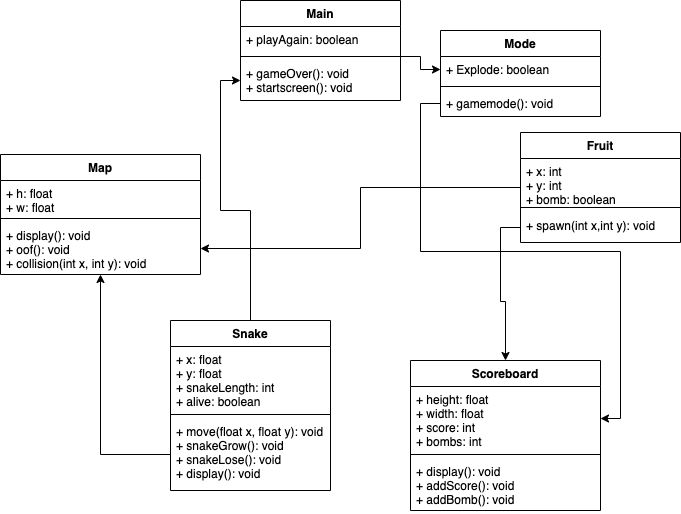

The diagram above was exported from draw.io. Its source (the exported page's mxGraphModel, read from the mxfile embedded in the PNG):
<mxGraphModel dx="864" dy="1044" grid="1" gridSize="10" guides="1" tooltips="1" connect="1" arrows="1" fold="1" page="1" pageScale="1" pageWidth="850" pageHeight="1100" math="0" shadow="0">
  <root>
    <mxCell id="0" />
    <mxCell id="1" parent="0" />
    <mxCell id="SyPIYOAXFXJpDMY5I4kG-11" style="edgeStyle=orthogonalEdgeStyle;rounded=0;orthogonalLoop=1;jettySize=auto;html=1;" parent="1" source="yStrcdZLbQSMB_OWbxXJ-5" target="SyPIYOAXFXJpDMY5I4kG-10" edge="1">
      <mxGeometry relative="1" as="geometry" />
    </mxCell>
    <mxCell id="yStrcdZLbQSMB_OWbxXJ-5" value="Snake" style="swimlane;fontStyle=1;align=center;verticalAlign=top;childLayout=stackLayout;horizontal=1;startSize=26;horizontalStack=0;resizeParent=1;resizeParentMax=0;resizeLast=0;collapsible=1;marginBottom=0;" parent="1" vertex="1">
      <mxGeometry x="300" y="630" width="160" height="170" as="geometry" />
    </mxCell>
    <mxCell id="yStrcdZLbQSMB_OWbxXJ-6" value="+ x: float&#10;+ y: float&#10;+ snakeLength: int&#10;+ alive: boolean" style="text;strokeColor=none;fillColor=none;align=left;verticalAlign=top;spacingLeft=4;spacingRight=4;overflow=hidden;rotatable=0;points=[[0,0.5],[1,0.5]];portConstraint=eastwest;" parent="yStrcdZLbQSMB_OWbxXJ-5" vertex="1">
      <mxGeometry y="26" width="160" height="64" as="geometry" />
    </mxCell>
    <mxCell id="yStrcdZLbQSMB_OWbxXJ-7" value="" style="line;strokeWidth=1;fillColor=none;align=left;verticalAlign=middle;spacingTop=-1;spacingLeft=3;spacingRight=3;rotatable=0;labelPosition=right;points=[];portConstraint=eastwest;" parent="yStrcdZLbQSMB_OWbxXJ-5" vertex="1">
      <mxGeometry y="90" width="160" height="8" as="geometry" />
    </mxCell>
    <mxCell id="yStrcdZLbQSMB_OWbxXJ-8" value="+ move(float x, float y): void&#10;+ snakeGrow(): void&#10;+ snakeLose(): void&#10;+ display(): void" style="text;strokeColor=none;fillColor=none;align=left;verticalAlign=top;spacingLeft=4;spacingRight=4;overflow=hidden;rotatable=0;points=[[0,0.5],[1,0.5]];portConstraint=eastwest;" parent="yStrcdZLbQSMB_OWbxXJ-5" vertex="1">
      <mxGeometry y="98" width="160" height="72" as="geometry" />
    </mxCell>
    <mxCell id="rGiC9XFL9B66qIKgiDgD-1" value="Map" style="swimlane;fontStyle=1;align=center;verticalAlign=top;childLayout=stackLayout;horizontal=1;startSize=26;horizontalStack=0;resizeParent=1;resizeParentMax=0;resizeLast=0;collapsible=1;marginBottom=0;" parent="1" vertex="1">
      <mxGeometry x="130" y="464" width="200" height="120" as="geometry" />
    </mxCell>
    <mxCell id="rGiC9XFL9B66qIKgiDgD-2" value="+ h: float&#10;+ w: float" style="text;strokeColor=none;fillColor=none;align=left;verticalAlign=top;spacingLeft=4;spacingRight=4;overflow=hidden;rotatable=0;points=[[0,0.5],[1,0.5]];portConstraint=eastwest;" parent="rGiC9XFL9B66qIKgiDgD-1" vertex="1">
      <mxGeometry y="26" width="200" height="34" as="geometry" />
    </mxCell>
    <mxCell id="rGiC9XFL9B66qIKgiDgD-3" value="" style="line;strokeWidth=1;fillColor=none;align=left;verticalAlign=middle;spacingTop=-1;spacingLeft=3;spacingRight=3;rotatable=0;labelPosition=right;points=[];portConstraint=eastwest;" parent="rGiC9XFL9B66qIKgiDgD-1" vertex="1">
      <mxGeometry y="60" width="200" height="8" as="geometry" />
    </mxCell>
    <mxCell id="rGiC9XFL9B66qIKgiDgD-4" value="+ display(): void&#10;+ oof(): void&#10;+ collision(int x, int y): void" style="text;strokeColor=none;fillColor=none;align=left;verticalAlign=top;spacingLeft=4;spacingRight=4;overflow=hidden;rotatable=0;points=[[0,0.5],[1,0.5]];portConstraint=eastwest;" parent="rGiC9XFL9B66qIKgiDgD-1" vertex="1">
      <mxGeometry y="68" width="200" height="52" as="geometry" />
    </mxCell>
    <mxCell id="rGiC9XFL9B66qIKgiDgD-14" value="Mode" style="swimlane;fontStyle=1;align=center;verticalAlign=top;childLayout=stackLayout;horizontal=1;startSize=26;horizontalStack=0;resizeParent=1;resizeParentMax=0;resizeLast=0;collapsible=1;marginBottom=0;" parent="1" vertex="1">
      <mxGeometry x="570" y="340" width="160" height="86" as="geometry" />
    </mxCell>
    <mxCell id="rGiC9XFL9B66qIKgiDgD-15" value="+ Explode: boolean" style="text;strokeColor=none;fillColor=none;align=left;verticalAlign=top;spacingLeft=4;spacingRight=4;overflow=hidden;rotatable=0;points=[[0,0.5],[1,0.5]];portConstraint=eastwest;" parent="rGiC9XFL9B66qIKgiDgD-14" vertex="1">
      <mxGeometry y="26" width="160" height="26" as="geometry" />
    </mxCell>
    <mxCell id="rGiC9XFL9B66qIKgiDgD-16" value="" style="line;strokeWidth=1;fillColor=none;align=left;verticalAlign=middle;spacingTop=-1;spacingLeft=3;spacingRight=3;rotatable=0;labelPosition=right;points=[];portConstraint=eastwest;" parent="rGiC9XFL9B66qIKgiDgD-14" vertex="1">
      <mxGeometry y="52" width="160" height="8" as="geometry" />
    </mxCell>
    <mxCell id="rGiC9XFL9B66qIKgiDgD-17" value="+ gamemode(): void" style="text;strokeColor=none;fillColor=none;align=left;verticalAlign=top;spacingLeft=4;spacingRight=4;overflow=hidden;rotatable=0;points=[[0,0.5],[1,0.5]];portConstraint=eastwest;" parent="rGiC9XFL9B66qIKgiDgD-14" vertex="1">
      <mxGeometry y="60" width="160" height="26" as="geometry" />
    </mxCell>
    <mxCell id="SyPIYOAXFXJpDMY5I4kG-13" style="edgeStyle=orthogonalEdgeStyle;rounded=0;orthogonalLoop=1;jettySize=auto;html=1;" parent="1" source="rGiC9XFL9B66qIKgiDgD-18" target="rGiC9XFL9B66qIKgiDgD-4" edge="1">
      <mxGeometry relative="1" as="geometry">
        <mxPoint x="170" y="600" as="targetPoint" />
      </mxGeometry>
    </mxCell>
    <mxCell id="rGiC9XFL9B66qIKgiDgD-18" value="Fruit" style="swimlane;fontStyle=1;align=center;verticalAlign=top;childLayout=stackLayout;horizontal=1;startSize=26;horizontalStack=0;resizeParent=1;resizeParentMax=0;resizeLast=0;collapsible=1;marginBottom=0;" parent="1" vertex="1">
      <mxGeometry x="650" y="442" width="160" height="110" as="geometry" />
    </mxCell>
    <mxCell id="rGiC9XFL9B66qIKgiDgD-19" value="+ x: int&#10;+ y: int&#10;+ bomb: boolean" style="text;strokeColor=none;fillColor=none;align=left;verticalAlign=top;spacingLeft=4;spacingRight=4;overflow=hidden;rotatable=0;points=[[0,0.5],[1,0.5]];portConstraint=eastwest;" parent="rGiC9XFL9B66qIKgiDgD-18" vertex="1">
      <mxGeometry y="26" width="160" height="44" as="geometry" />
    </mxCell>
    <mxCell id="rGiC9XFL9B66qIKgiDgD-20" value="" style="line;strokeWidth=1;fillColor=none;align=left;verticalAlign=middle;spacingTop=-1;spacingLeft=3;spacingRight=3;rotatable=0;labelPosition=right;points=[];portConstraint=eastwest;" parent="rGiC9XFL9B66qIKgiDgD-18" vertex="1">
      <mxGeometry y="70" width="160" height="10" as="geometry" />
    </mxCell>
    <mxCell id="rGiC9XFL9B66qIKgiDgD-21" value="+ spawn(int x,int y): void" style="text;strokeColor=none;fillColor=none;align=left;verticalAlign=top;spacingLeft=4;spacingRight=4;overflow=hidden;rotatable=0;points=[[0,0.5],[1,0.5]];portConstraint=eastwest;" parent="rGiC9XFL9B66qIKgiDgD-18" vertex="1">
      <mxGeometry y="80" width="160" height="30" as="geometry" />
    </mxCell>
    <mxCell id="SyPIYOAXFXJpDMY5I4kG-1" value="Scoreboard" style="swimlane;fontStyle=1;align=center;verticalAlign=top;childLayout=stackLayout;horizontal=1;startSize=26;horizontalStack=0;resizeParent=1;resizeParentMax=0;resizeLast=0;collapsible=1;marginBottom=0;" parent="1" vertex="1">
      <mxGeometry x="540" y="670" width="190" height="150" as="geometry" />
    </mxCell>
    <mxCell id="SyPIYOAXFXJpDMY5I4kG-2" value="+ height: float&#10;+ width: float&#10;+ score: int&#10;+ bombs: int" style="text;strokeColor=none;fillColor=none;align=left;verticalAlign=top;spacingLeft=4;spacingRight=4;overflow=hidden;rotatable=0;points=[[0,0.5],[1,0.5]];portConstraint=eastwest;" parent="SyPIYOAXFXJpDMY5I4kG-1" vertex="1">
      <mxGeometry y="26" width="190" height="64" as="geometry" />
    </mxCell>
    <mxCell id="SyPIYOAXFXJpDMY5I4kG-3" value="" style="line;strokeWidth=1;fillColor=none;align=left;verticalAlign=middle;spacingTop=-1;spacingLeft=3;spacingRight=3;rotatable=0;labelPosition=right;points=[];portConstraint=eastwest;" parent="SyPIYOAXFXJpDMY5I4kG-1" vertex="1">
      <mxGeometry y="90" width="190" height="8" as="geometry" />
    </mxCell>
    <mxCell id="SyPIYOAXFXJpDMY5I4kG-4" value="+ display(): void&#10;+ addScore(): void&#10;+ addBomb(): void" style="text;strokeColor=none;fillColor=none;align=left;verticalAlign=top;spacingLeft=4;spacingRight=4;overflow=hidden;rotatable=0;points=[[0,0.5],[1,0.5]];portConstraint=eastwest;" parent="SyPIYOAXFXJpDMY5I4kG-1" vertex="1">
      <mxGeometry y="98" width="190" height="52" as="geometry" />
    </mxCell>
    <mxCell id="SyPIYOAXFXJpDMY5I4kG-7" value="Main" style="swimlane;fontStyle=1;align=center;verticalAlign=top;childLayout=stackLayout;horizontal=1;startSize=26;horizontalStack=0;resizeParent=1;resizeParentMax=0;resizeLast=0;collapsible=1;marginBottom=0;" parent="1" vertex="1">
      <mxGeometry x="370" y="310" width="160" height="100" as="geometry" />
    </mxCell>
    <mxCell id="SyPIYOAXFXJpDMY5I4kG-8" value="+ playAgain: boolean" style="text;strokeColor=none;fillColor=none;align=left;verticalAlign=top;spacingLeft=4;spacingRight=4;overflow=hidden;rotatable=0;points=[[0,0.5],[1,0.5]];portConstraint=eastwest;" parent="SyPIYOAXFXJpDMY5I4kG-7" vertex="1">
      <mxGeometry y="26" width="160" height="26" as="geometry" />
    </mxCell>
    <mxCell id="SyPIYOAXFXJpDMY5I4kG-9" value="" style="line;strokeWidth=1;fillColor=none;align=left;verticalAlign=middle;spacingTop=-1;spacingLeft=3;spacingRight=3;rotatable=0;labelPosition=right;points=[];portConstraint=eastwest;" parent="SyPIYOAXFXJpDMY5I4kG-7" vertex="1">
      <mxGeometry y="52" width="160" height="8" as="geometry" />
    </mxCell>
    <mxCell id="SyPIYOAXFXJpDMY5I4kG-10" value="+ gameOver(): void&#10;+ startscreen(): void" style="text;strokeColor=none;fillColor=none;align=left;verticalAlign=top;spacingLeft=4;spacingRight=4;overflow=hidden;rotatable=0;points=[[0,0.5],[1,0.5]];portConstraint=eastwest;" parent="SyPIYOAXFXJpDMY5I4kG-7" vertex="1">
      <mxGeometry y="60" width="160" height="40" as="geometry" />
    </mxCell>
    <mxCell id="SyPIYOAXFXJpDMY5I4kG-12" style="edgeStyle=orthogonalEdgeStyle;rounded=0;orthogonalLoop=1;jettySize=auto;html=1;entryX=0;entryY=0.5;entryDx=0;entryDy=0;" parent="1" source="SyPIYOAXFXJpDMY5I4kG-9" target="rGiC9XFL9B66qIKgiDgD-15" edge="1">
      <mxGeometry relative="1" as="geometry" />
    </mxCell>
    <mxCell id="SyPIYOAXFXJpDMY5I4kG-14" style="edgeStyle=orthogonalEdgeStyle;rounded=0;orthogonalLoop=1;jettySize=auto;html=1;" parent="1" source="yStrcdZLbQSMB_OWbxXJ-8" target="rGiC9XFL9B66qIKgiDgD-1" edge="1">
      <mxGeometry relative="1" as="geometry" />
    </mxCell>
    <mxCell id="SyPIYOAXFXJpDMY5I4kG-15" style="edgeStyle=orthogonalEdgeStyle;rounded=0;orthogonalLoop=1;jettySize=auto;html=1;" parent="1" source="rGiC9XFL9B66qIKgiDgD-21" target="SyPIYOAXFXJpDMY5I4kG-1" edge="1">
      <mxGeometry relative="1" as="geometry" />
    </mxCell>
    <mxCell id="SyPIYOAXFXJpDMY5I4kG-16" style="edgeStyle=orthogonalEdgeStyle;rounded=0;orthogonalLoop=1;jettySize=auto;html=1;" parent="1" source="rGiC9XFL9B66qIKgiDgD-17" target="SyPIYOAXFXJpDMY5I4kG-2" edge="1">
      <mxGeometry relative="1" as="geometry" />
    </mxCell>
  </root>
</mxGraphModel>